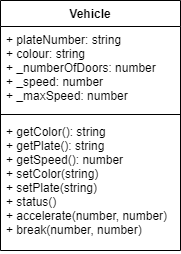

The diagram above was exported from draw.io. Its source (the exported page's mxGraphModel, read from the mxfile embedded in the PNG):
<mxGraphModel dx="664" dy="664" grid="1" gridSize="10" guides="1" tooltips="1" connect="1" arrows="1" fold="1" page="1" pageScale="1" pageWidth="827" pageHeight="1169" math="0" shadow="0">
  <root>
    <mxCell id="0" />
    <mxCell id="1" parent="0" />
    <mxCell id="2" value="Vehicle" style="swimlane;fontStyle=1;align=center;verticalAlign=top;childLayout=stackLayout;horizontal=1;startSize=26;horizontalStack=0;resizeParent=1;resizeParentMax=0;resizeLast=0;collapsible=1;marginBottom=0;" parent="1" vertex="1">
      <mxGeometry x="324" y="215" width="180" height="250" as="geometry" />
    </mxCell>
    <mxCell id="3" value="+ plateNumber: string&#10;+ colour: string&#10;+ _numberOfDoors: number&#10;+ _speed: number&#10;+ _maxSpeed: number" style="text;strokeColor=none;fillColor=none;align=left;verticalAlign=top;spacingLeft=4;spacingRight=4;overflow=hidden;rotatable=0;points=[[0,0.5],[1,0.5]];portConstraint=eastwest;" parent="2" vertex="1">
      <mxGeometry y="26" width="180" height="84" as="geometry" />
    </mxCell>
    <mxCell id="4" value="" style="line;strokeWidth=1;fillColor=none;align=left;verticalAlign=middle;spacingTop=-1;spacingLeft=3;spacingRight=3;rotatable=0;labelPosition=right;points=[];portConstraint=eastwest;strokeColor=inherit;" parent="2" vertex="1">
      <mxGeometry y="110" width="180" height="8" as="geometry" />
    </mxCell>
    <mxCell id="5" value="+ getColor(): string&#10;+ getPlate(): string&#10;+ getSpeed(): number&#10;+ setColor(string)&#10;+ setPlate(string)&#10;+ status()&#10;+ accelerate(number, number)&#10;+ break(number, number)" style="text;strokeColor=none;fillColor=none;align=left;verticalAlign=top;spacingLeft=4;spacingRight=4;overflow=hidden;rotatable=0;points=[[0,0.5],[1,0.5]];portConstraint=eastwest;" parent="2" vertex="1">
      <mxGeometry y="118" width="180" height="132" as="geometry" />
    </mxCell>
  </root>
</mxGraphModel>